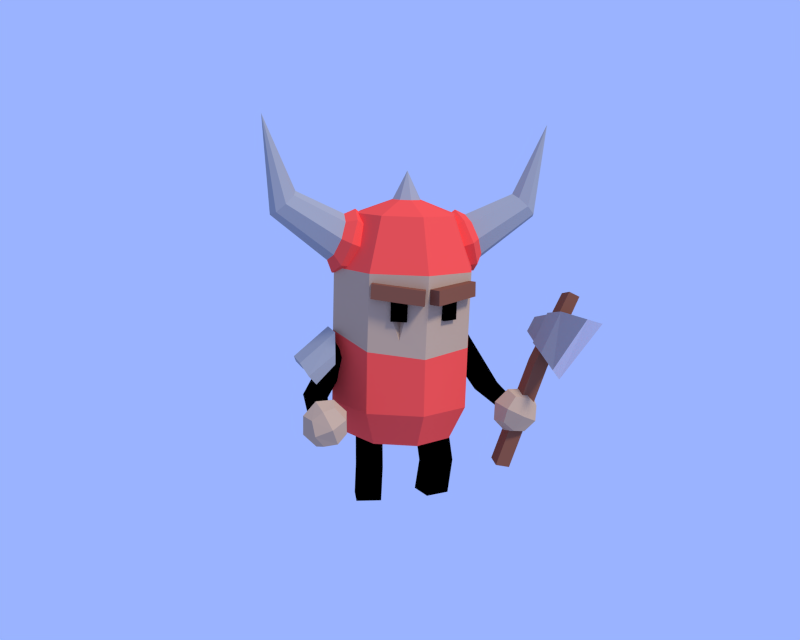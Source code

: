 # Source: Solder_viking.blend  (saved by Blender 2.69.0; exported with 4.5.12 LTS)
import bpy
from mathutils import Matrix  # noqa: F401  (used for matrix-valued properties, if any)

bpy.ops.wm.read_factory_settings(use_empty=True)
scene = bpy.context.scene
scene.name = 'Scene'

# ---- collections
col_collection_1 = bpy.data.collections.new('Collection 1'); scene.collection.children.link(col_collection_1)
col_collection_2 = bpy.data.collections.new('Collection 2'); scene.collection.children.link(col_collection_2)
col_collection_2.hide_render = True
col_collection_2.hide_viewport = True

# ---- materials (node trees are filled in below, after node groups)
mat_4 = bpy.data.materials.new('4')
mat_4.alpha_threshold = 0.0
mat_4.use_transparent_shadow = False
mat_4.diffuse_color = (0.3757, 0.3757, 0.3757, 1.0)
mat_4.roughness = 0.5
mat_4.specular_intensity = 0.0
mat_4.line_color = (0.0, 0.0, 0.0, 1.0)
mat_1 = bpy.data.materials.new('1')
mat_1.alpha_threshold = 0.0
mat_1.use_transparent_shadow = False
mat_1.diffuse_color = (1.0, 0.08921, 0.06944, 1.0)
mat_1.roughness = 0.5
mat_1.specular_intensity = 0.0
mat_1.line_color = (0.0, 0.0, 0.0, 1.0)
mat_2 = bpy.data.materials.new('2')
mat_2.alpha_threshold = 0.0
mat_2.use_transparent_shadow = False
mat_2.diffuse_color = (0.5815, 0.3945, 0.2513, 1.0)
mat_2.roughness = 0.5
mat_2.specular_intensity = 0.0
mat_2.line_color = (0.0, 0.0, 0.0, 1.0)
mat_6 = bpy.data.materials.new('6')
mat_6.alpha_threshold = 0.0
mat_6.use_transparent_shadow = False
mat_6.diffuse_color = (0.2582, 0.09306, 0.05286, 1.0)
mat_6.roughness = 0.5
mat_6.specular_intensity = 0.0
mat_6.line_color = (0.0, 0.0, 0.0, 1.0)
mat_3 = bpy.data.materials.new('3')
mat_3.alpha_threshold = 0.0
mat_3.use_transparent_shadow = False
mat_3.diffuse_color = (0.0, 0.0, 0.0, 1.0)
mat_3.roughness = 0.5
mat_3.specular_intensity = 0.0
mat_3.line_color = (0.0, 0.0, 0.0, 1.0)
mat_7 = bpy.data.materials.new('7')
mat_7.alpha_threshold = 0.0
mat_7.use_transparent_shadow = False
mat_7.roughness = 0.5
mat_7.specular_intensity = 0.0
mat_7.line_color = (0.0, 0.0, 0.0, 1.0)

# ---- material node trees

# ---- world
world_world = bpy.data.worlds.new('World'); scene.world = world_world
world_world.color = (0.3233, 0.4523, 1.0)
world_world.use_sun_shadow = False
world_world.sun_shadow_jitter_overblur = 0.0
world_world.cycles.sampling_method = 'MANUAL'
world_world.cycles.sample_map_resolution = 256
world_world.light_settings.ao_factor = 0.8133

# ---- cameras
cam_camera_001 = bpy.data.cameras.new('Camera.001')
cam_camera_001.clip_end = 100.0
cam_camera_001.lens = 35.0
cam_camera_001.sensor_width = 32.0
cam_camera_001.sensor_height = 18.0
cam_camera_001.display_size = 2.0
cam_camera_001.dof.focus_distance = 0.0
cam_camera_001.dof.aperture_fstop = 128.0

# ---- lights
light_spot = bpy.data.lights.new('Spot', 'SUN')
light_spot.transmission_factor = 0.0
light_spot.angle = 0.1993
light_spot.energy = 2.02
light_spot.shadow_buffer_clip_start = 0.5
light_spot.shadow_soft_size = 0.1
light_spot.shadow_cascade_max_distance = 1000.0
light_spot.cycles.use_multiple_importance_sampling = False

# ---- meshes
me_cube = bpy.data.meshes.new('Cube')
me_cube.from_pydata([(-1.02, -0.594, -2.023), (-1.02, -0.594, -0.2841), (-1.02, 0.5489, -2.023), (-1.02, 0.5489, -0.2841), (0.362, -0.594, -1.521), (0.7184, -0.594, -0.2841), (0.362, 0.5489, -1.521), (0.7184, 0.5489, -0.2841), (-1.085, -1.263, -2.645), (-1.097, -1.263, -1.381), (0.1785, -1.263, -1.487), (-0.07398, -1.263, -2.364), (-1.097, 1.098, -1.381), (-1.085, 1.098, -2.645), (0.1785, 1.098, -1.487), (-0.07398, 1.098, -2.364)], [], [(1, 3, 2, 0), (6, 2, 13, 15), (7, 5, 4, 6), (1, 0, 8, 9), (0, 2, 6, 4), (5, 7, 3, 1), (10, 9, 8, 11), (0, 4, 11, 8), (5, 1, 9, 10), (4, 5, 10, 11), (12, 14, 15, 13), (3, 7, 14, 12), (2, 3, 12, 13), (7, 6, 15, 14)])
me_cube.materials.append(mat_4)
me_cube.use_remesh_preserve_volume = False
me_cube.use_remesh_preserve_attributes = False
me_cube.use_mirror_vertex_groups = False
me_cube.update()
me_cube_000 = bpy.data.meshes.new('Cube.000')
me_cube_000.from_pydata([], [], [])
me_cube_000.materials.append(mat_1)
me_cube_000.materials.append(mat_2)
me_cube_000.materials.append(mat_4)
me_cube_000.materials.append(mat_6)
me_cube_000.use_remesh_preserve_volume = False
me_cube_000.use_remesh_preserve_attributes = False
me_cube_000.use_mirror_vertex_groups = False
me_cube_000.update()
me_cylinder_005 = bpy.data.meshes.new('Cylinder.005')
me_cylinder_005.from_pydata([(-0.6067, -0.194, 2.215), (-0.6248, 0.2162, 2.215), (-0.4429, -0.1793, 2.635), (-0.4603, 0.216, 2.635), (-0.6517, 0.009538, 2.123), (-0.4156, 0.01994, 2.727), (-0.5209, -0.2749, 2.425), (-0.5464, 0.3043, 2.425), (-0.5337, 0.01474, 2.425), (-0.972, -0.2788, 2.263), (-0.9961, 0.2686, 2.263), (-0.7534, -0.2592, 2.823), (-0.7766, 0.2683, 2.823), (-1.032, -0.007211, 2.14), (-0.717, 0.006664, 2.946), (-0.8575, -0.3867, 2.543), (-0.8915, 0.3862, 2.543), (-1.823, -0.2038, 2.91), (-1.056, -0.2016, 2.388), (-1.073, 0.1941, 2.388), (-0.8975, -0.1875, 2.793), (-0.9143, 0.1939, 2.793), (-1.099, -0.005288, 2.3), (-0.8712, 0.004741, 2.882), (-0.9727, -0.2796, 2.591), (-0.9973, 0.2791, 2.591), (-1.999, -0.1107, 4.068), (-1.834, 0.06945, 2.915), (-1.591, -0.194, 3.113), (-1.601, 0.06929, 3.118), (-1.879, -0.06822, 2.868), (-1.545, -0.0613, 3.16), (-1.705, -0.2576, 3.011), (-1.72, 0.1281, 3.018)], [], [(8, 5, 2, 6), (7, 3, 5, 8), (1, 7, 8, 4), (4, 8, 6, 0), (12, 16, 25, 21), (13, 9, 18, 22), (15, 11, 20, 24), (10, 13, 22, 19), (5, 3, 12, 14), (7, 1, 10, 16), (2, 5, 14, 11), (0, 6, 15, 9), (1, 4, 13, 10), (6, 2, 11, 15), (4, 0, 9, 13), (3, 7, 16, 12), (22, 18, 17, 30), (24, 20, 28, 32), (19, 22, 30, 27), (18, 24, 32, 17), (14, 12, 21, 23), (16, 10, 19, 25), (11, 14, 23, 20), (9, 15, 24, 18), (21, 25, 33, 29), (23, 21, 29, 31), (25, 19, 27, 33), (20, 23, 31, 28), (32, 28, 26), (27, 30, 26), (17, 32, 26), (28, 31, 26), (30, 17, 26), (29, 33, 26), (31, 29, 26), (33, 27, 26)])
me_cylinder_005.polygons.foreach_set('material_index', [0, 0, 0, 0, 0, 0, 0, 0, 0, 0, 0, 0, 0, 0, 0, 0, 3, 3, 3, 3, 0, 0, 0, 0, 3, 3, 3, 3, 3, 3, 3, 3, 3, 3, 3, 3])
me_cylinder_005.materials.append(mat_1)
me_cylinder_005.materials.append(mat_2)
me_cylinder_005.materials.append(mat_3)
me_cylinder_005.materials.append(mat_4)
me_cylinder_005.use_remesh_preserve_volume = False
me_cylinder_005.use_remesh_preserve_attributes = False
me_cylinder_005.use_mirror_vertex_groups = False
me_cylinder_005.update()
me_cylinder_003 = bpy.data.meshes.new('Cylinder.003')
me_cylinder_003.from_pydata([(-0.4559, -0.8572, 1.699), (-0.4559, -0.8572, 2.022), (-0.4202, -0.7768, 1.699), (-0.4202, -0.7768, 2.022), (-0.2608, -0.9437, 1.699), (-0.2608, -0.9437, 2.022), (-0.2251, -0.8633, 1.699), (-0.2251, -0.8633, 2.022), (-0.719, -0.8368, 2.165), (-0.09323, -1.151, 2.108), (-0.6487, -0.6545, 2.159), (-0.02298, -0.9684, 2.102), (-0.7249, -0.836, 1.979), (-0.09919, -1.15, 1.921), (-0.6547, -0.6538, 1.972), (-0.02894, -0.9676, 1.915)], [], [(1, 3, 2, 0), (7, 5, 4, 6), (5, 1, 0, 4), (0, 2, 6, 4), (5, 7, 3, 1), (9, 11, 10, 8), (15, 13, 12, 14), (13, 9, 8, 12), (8, 10, 14, 12), (13, 15, 11, 9)])
me_cylinder_003.polygons.foreach_set('material_index', [2, 2, 2, 2, 2, 3, 3, 3, 3, 3])
me_cylinder_003.materials.append(mat_1)
me_cylinder_003.materials.append(mat_2)
me_cylinder_003.materials.append(mat_3)
me_cylinder_003.materials.append(mat_6)
me_cylinder_003.use_remesh_preserve_volume = False
me_cylinder_003.use_remesh_preserve_attributes = False
me_cylinder_003.use_mirror_vertex_groups = False
me_cylinder_003.update()
me_cube_001 = bpy.data.meshes.new('Cube.001')
me_cube_001.from_pydata([(-0.602, -0.7972, -0.5804), (-0.602, -0.7972, 0.5889), (-0.3072, 0.4181, -0.2654), (-0.3397, 0.3983, 0.2912), (0.4095, -0.8839, -0.5804), (0.4095, -0.8839, 0.5889), (0.2899, 0.3577, -0.2499), (0.2417, 0.3707, 0.2899), (-0.442, -0.7482, 2.086), (-0.4408, -0.7873, 5.387), (-0.4804, -0.2117, 2.215), (-0.4408, -0.2832, 5.233), (0.1257, -0.8183, 2.218), (0.08618, -0.7873, 5.387), (0.08732, -0.2539, 2.275), (0.08618, -0.2832, 5.233), (-0.5419, -1.024, 2.623), (0.6463, -0.6224, -2.249), (0.6079, -0.05802, -2.193), (0.0786, -0.5524, -2.382), (0.04022, -0.01583, -2.252), (-0.5419, -1.024, 4.502), (-0.2762, 1.297, 3.219), (-0.2762, 1.239, 3.906), (0.2193, -1.024, 2.623), (0.2193, -1.024, 4.502), (-0.04632, 1.297, 3.219), (-0.04632, 1.239, 3.906), (-0.1613, -2.49, 2.009), (-0.1613, -3.56, 4.656), (-0.1613, -2.49, 2.009), (-0.1613, -3.56, 4.656), (-0.5419, -0.05062, 2.873), (-0.5419, -0.07468, 4.252), (0.2193, -0.07468, 4.252), (0.2193, -0.05062, 2.873), (-0.3966, 0.08755, 4.209), (0.07406, 0.1157, 2.916), (-0.3966, 0.1157, 2.916), (0.07406, 0.08755, 4.209), (-0.7804, -0.9473, 0.0001126), (-0.7471, -0.1983, 0.699), (-0.3921, 0.4888, 0.01322), (-0.721, -0.1785, -0.6966), (-0.04864, 0.4675, 0.3679), (0.3418, 0.4326, 0.02004), (-0.000462, 0.4755, -0.336), (0.5873, -0.2933, 0.7113), (0.5649, -1.057, 0.00628), (0.634, -0.3023, -0.6731), (-0.1047, -0.9733, 0.7337), (-0.1005, -0.9726, -0.7261), (-0.08642, -0.2357, 0.9811), (-0.03482, -0.228, -0.9654), (-0.1226, -1.272, 0.001928), (0.8965, -0.3055, 0.02368), (-2.431, 2.537, 1.059), (-1.021, -0.1573, -0.002361), (-0.8792, 2.189, 0.3018), (-0.8187, 2.365, -0.07529), (-0.3322, 2.148, 0.7265), (0.05969, 2.294, 0.5797), (0.06378, 2.611, 0.3141), (-0.0398, 2.687, -0.06457), (-0.4948, 2.676, -0.09582), (-0.6753, 1.938, 0.5651), (-2.316, 3.017, 0.9032), (-2.5, 2.402, 1.899), (-2.403, 2.819, 2.237), (-2.519, 3.288, 2.08), (-2.363, 3.617, 1.748), (-2.487, 3.424, 1.236), (-2.304, 2.216, 1.438), (-2.743, 2.906, 1.548), (-0.02868, -1.979, 2.223), (-0.2939, -1.979, 2.223), (-0.2939, -2.676, 4.602), (-0.02868, -2.676, 4.602)], [], [(57, 42, 2, 43), (3, 44, 60, 65), (55, 48, 4, 49), (54, 40, 0, 51), (53, 46, 6, 49), (52, 44, 3, 41), (9, 11, 10, 8), (11, 15, 14, 10), (15, 13, 12, 14), (13, 9, 8, 12), (12, 8, 19, 17), (75, 74, 30, 28), (34, 25, 24, 35), (23, 27, 26, 22), (36, 23, 22, 38), (10, 14, 18, 20), (8, 10, 20, 19), (14, 12, 17, 18), (19, 20, 18, 17), (38, 22, 26, 37), (39, 27, 23, 36), (31, 29, 28, 30), (77, 76, 29, 31), (74, 77, 31, 30), (76, 75, 28, 29), (25, 34, 33, 21), (16, 32, 35, 24), (21, 33, 32, 16), (39, 34, 35, 37), (27, 39, 37, 26), (34, 39, 36, 33), (32, 38, 37, 35), (33, 36, 38, 32), (9, 13, 15, 11), (50, 52, 41, 1), (5, 47, 52, 50), (47, 7, 44, 52), (51, 53, 49, 4), (0, 43, 53, 51), (43, 2, 46, 53), (48, 54, 51, 4), (5, 50, 54, 48), (50, 1, 40, 54), (45, 55, 49, 6), (7, 47, 55, 45), (47, 5, 48, 55), (6, 46, 64, 63), (45, 6, 63, 62), (7, 45, 62, 61), (40, 57, 43, 0), (1, 41, 57, 40), (41, 3, 42, 57), (65, 60, 67, 72), (63, 64, 71, 70), (59, 58, 56, 66), (62, 63, 70, 69), (46, 2, 59, 64), (42, 3, 65, 58), (44, 7, 61, 60), (2, 42, 58, 59), (73, 69, 70, 71), (56, 73, 71, 66), (72, 67, 73, 56), (67, 68, 69, 73), (64, 59, 66, 71), (60, 61, 68, 67), (61, 62, 69, 68), (58, 65, 72, 56), (21, 16, 75, 76), (24, 25, 77, 74), (25, 21, 76, 77), (16, 24, 74, 75)])
me_cube_001.polygons.foreach_set('material_index', [1, 4, 1, 1, 1, 1, 3, 3, 3, 3, 3, 5, 2, 2, 2, 3, 3, 3, 3, 2, 2, 2, 5, 5, 5, 2, 2, 2, 2, 2, 2, 2, 2, 3, 1, 1, 1, 1, 1, 1, 1, 1, 1, 1, 1, 1, 4, 4, 4, 1, 1, 1, 4, 4, 4, 4, 4, 4, 4, 4, 1, 1, 1, 1, 4, 4, 4, 4, 2, 2, 2, 2])
me_cube_001.materials.append(mat_1)
me_cube_001.materials.append(mat_2)
me_cube_001.materials.append(mat_4)
me_cube_001.materials.append(mat_6)
me_cube_001.materials.append(mat_3)
me_cube_001.materials.append(mat_7)
me_cube_001.use_remesh_preserve_volume = False
me_cube_001.use_remesh_preserve_attributes = False
me_cube_001.use_mirror_vertex_groups = False
me_cube_001.update()
me_cylinder_001 = bpy.data.meshes.new('Cylinder.001')
me_cylinder_001.from_pydata([(-4.441e-16, 0.9715, 1.622), (0.0, 1.0, 2.213), (0.7071, 0.6869, 1.556), (0.7071, 0.7071, 2.213), (1.0, -1.215e-08, 1.399), (1.0, -4.371e-08, 2.213), (0.7071, -0.6869, 1.241), (0.7071, -0.7071, 2.213), (-8.742e-08, -0.9715, 1.176), (-8.742e-08, -1.0, 2.213), (-0.7071, -0.6869, 1.241), (-0.7071, -0.7071, 2.213), (-1.0, 4.19e-08, 1.399), (-1.0, 1.192e-08, 2.213), (-0.7071, 0.6869, 1.556), (-0.7071, 0.7071, 2.213), (-8.497e-09, 0.9943, 0.4572), (0.7031, 0.7031, 0.4572), (0.9943, -4.287e-08, 0.4572), (0.7031, -0.7031, 0.4572), (-9.542e-08, -0.9943, 0.4572), (-0.7031, -0.7031, 0.4572), (-0.9943, 1.245e-08, 0.4572), (-0.7031, 0.7031, 0.4572), (-9.109e-09, 0.7731, 0.00759), (0.5467, 0.5467, 0.00759), (0.7731, -3.168e-08, 0.00759), (0.5467, -0.5467, 0.00759), (-7.67e-08, -0.7731, 0.00759), (-0.5467, -0.5467, 0.00759), (-0.7731, 1.134e-08, 0.00759), (-0.5467, 0.5467, 0.00759), (0.5028, 0.5028, 2.895), (-2.529e-09, 0.7111, 2.895), (0.7111, -2.96e-08, 2.895), (0.5028, -0.5028, 2.895), (-6.47e-08, -0.7111, 2.895), (-0.5028, -0.5028, 2.895), (-0.7111, 9.959e-09, 2.895), (-0.5028, 0.5028, 2.895), (-0.2548, 0.1274, 0.05837), (-0.2898, -0.05273, -0.4394), (-0.3195, -0.2057, 0.1178), (-0.3545, -0.3859, -0.38), (-0.5976, 0.194, 0.05837), (-0.6326, 0.0139, -0.4394), (-0.6624, -0.1391, 0.1178), (-0.6974, -0.3192, -0.38), (0.3681, -0.3874, -0.38), (0.3308, -0.2077, 0.1178), (0.2992, -0.05504, -0.4394), (0.262, 0.1246, 0.05837), (0.71, -0.3165, -0.38), (0.6728, -0.1368, 0.1178), (0.6412, 0.01584, -0.4394), (0.6039, 0.1955, 0.05837), (-0.6799, -0.2292, -0.8735), (-0.337, -0.2958, -0.8735), (-0.2712, 0.04303, -0.8766), (-0.614, 0.1097, -0.8766), (0.2794, 0.04048, -0.8766), (0.3495, -0.2975, -0.8735), (0.6214, 0.1114, -0.8766), (0.6914, -0.2267, -0.8735), (0.1414, 0.1414, 3.07), (-3.552e-08, 0.1999, 3.07), (0.1999, -8.324e-09, 3.07), (0.1414, -0.1414, 3.07), (-5.3e-08, -0.1999, 3.07), (-0.1414, -0.1414, 3.07), (-0.1999, 2.8e-09, 3.07), (-0.1414, 0.1414, 3.07), (-4.005e-08, 0.0, 3.433), (-0.3247, -0.8447, 1.396), (-0.2664, -0.8776, 1.658), (-0.4133, -0.8177, 1.647), (-0.2979, -0.7535, 1.632)], [], [(0, 1, 3, 2), (2, 3, 5, 4), (4, 5, 7, 6), (6, 7, 9, 8), (8, 9, 74, 73), (10, 11, 13, 12), (9, 7, 35, 36), (14, 15, 1, 0), (12, 13, 15, 14), (14, 0, 16, 23), (23, 16, 24, 31), (0, 2, 17, 16), (4, 6, 19, 18), (10, 12, 22, 21), (6, 8, 20, 19), (12, 14, 23, 22), (2, 4, 18, 17), (8, 10, 21, 20), (24, 25, 26, 27, 28, 29, 30, 31), (21, 22, 30, 29), (19, 20, 28, 27), (17, 18, 26, 25), (22, 23, 31, 30), (20, 21, 29, 28), (18, 19, 27, 26), (16, 17, 25, 24), (15, 13, 38, 39), (5, 3, 32, 34), (11, 9, 36, 37), (1, 15, 39, 33), (3, 1, 33, 32), (7, 5, 34, 35), (13, 11, 37, 38), (45, 41, 58, 59), (44, 40, 41, 45), (46, 44, 45, 47), (42, 40, 44, 46), (42, 46, 47, 43), (40, 42, 43, 41), (49, 51, 50, 48), (51, 55, 54, 50), (55, 53, 52, 54), (53, 49, 48, 52), (48, 50, 60, 61), (53, 55, 51, 49), (34, 32, 64, 66), (36, 35, 67, 68), (38, 37, 69, 70), (33, 39, 71, 65), (32, 33, 65, 64), (35, 34, 66, 67), (37, 36, 68, 69), (39, 38, 70, 71), (56, 59, 58, 57), (61, 60, 62, 63), (43, 47, 56, 57), (41, 43, 57, 58), (50, 54, 62, 60), (52, 48, 61, 63), (54, 52, 63, 62), (47, 45, 59, 56), (71, 70, 72), (69, 68, 72), (67, 66, 72), (64, 65, 72), (65, 71, 72), (70, 69, 72), (68, 67, 72), (66, 64, 72), (11, 10, 73, 75), (11, 75, 74, 9), (10, 8, 73), (75, 73, 76), (74, 75, 76), (73, 74, 76)])
me_cylinder_001.polygons.foreach_set('material_index', [1, 1, 1, 1, 1, 1, 0, 1, 1, 0, 0, 0, 0, 0, 0, 0, 0, 0, 0, 0, 0, 0, 0, 0, 0, 0, 0, 0, 0, 0, 0, 0, 0, 2, 2, 2, 2, 2, 2, 2, 2, 2, 2, 2, 2, 0, 0, 0, 0, 0, 0, 0, 0, 2, 2, 2, 2, 2, 2, 2, 2, 4, 4, 4, 4, 4, 4, 4, 4, 1, 1, 1, 1, 1, 1])
me_cylinder_001.materials.append(mat_1)
me_cylinder_001.materials.append(mat_2)
me_cylinder_001.materials.append(mat_3)
me_cylinder_001.materials.append(mat_6)
me_cylinder_001.materials.append(mat_4)
me_cylinder_001.use_remesh_preserve_volume = False
me_cylinder_001.use_remesh_preserve_attributes = False
me_cylinder_001.use_mirror_vertex_groups = False
me_cylinder_001.update()
me_cube_002 = bpy.data.meshes.new('Cube.002')
me_cube_002.from_pydata([(-2.599, -0.7972, -1.494), (-3.484, -0.7972, -0.7289), (-2.933, 0.4161, -1.504), (-3.431, 0.3914, -1.02), (-3.261, -0.8839, -2.259), (-4.146, -0.8839, -1.494), (-3.434, 0.3409, -2.054), (-3.903, 0.3571, -1.569), (-2.922, -0.9473, -0.9791), (-3.472, -0.1983, -0.5472), (-3.127, 0.5041, -1.197), (-2.434, -0.1785, -1.48), (-3.74, 0.4776, -1.232), (-3.731, 0.4342, -1.883), (-3.117, 0.4876, -1.85), (-4.354, -0.2933, -1.548), (-3.807, -1.057, -1.993), (-3.338, -0.3023, -2.489), (-3.919, -0.9733, -1.01), (-2.817, -0.9726, -1.968), (-4.118, -0.2357, -0.8624), (-2.679, -0.228, -2.175), (-3.354, -1.272, -1.475), (-4.037, -0.3055, -2.232), (-2.643, 2.537, 0.9617), (-2.763, -0.1573, -0.7991), (-3.085, 2.189, -0.7071), (-2.84, 2.365, -0.9995), (-3.765, 2.148, -0.843), (-3.91, 2.294, -1.235), (-3.712, 2.611, -1.412), (-3.357, 2.687, -1.582), (-3.036, 2.676, -1.258), (-3.418, 1.938, -0.6891), (-2.6, 3.017, 0.7734), (-3.233, 2.402, 1.563), (-3.553, 2.819, 1.711), (-3.358, 3.288, 1.697), (-3.209, 3.617, 1.362), (-2.74, 3.424, 1.12), (-3.013, 2.216, 1.114), (-2.809, 2.906, 1.518)], [], [(25, 11, 2, 10), (3, 33, 28, 12), (23, 17, 4, 16), (22, 19, 0, 8), (21, 17, 6, 14), (20, 9, 3, 12), (18, 1, 9, 20), (5, 18, 20, 15), (15, 20, 12, 7), (19, 4, 17, 21), (0, 19, 21, 11), (11, 21, 14, 2), (16, 4, 19, 22), (5, 16, 22, 18), (18, 22, 8, 1), (13, 6, 17, 23), (7, 13, 23, 15), (15, 23, 16, 5), (6, 31, 32, 14), (13, 30, 31, 6), (7, 29, 30, 13), (8, 0, 11, 25), (1, 8, 25, 9), (9, 25, 10, 3), (33, 40, 35, 28), (31, 38, 39, 32), (27, 34, 24, 26), (30, 37, 38, 31), (14, 32, 27, 2), (10, 26, 33, 3), (12, 28, 29, 7), (2, 27, 26, 10), (41, 39, 38, 37), (24, 34, 39, 41), (40, 24, 41, 35), (35, 41, 37, 36), (32, 39, 34, 27), (28, 35, 36, 29), (29, 36, 37, 30), (26, 24, 40, 33)])
me_cube_002.polygons.foreach_set('material_index', [1, 4, 1, 1, 1, 1, 1, 1, 1, 1, 1, 1, 1, 1, 1, 1, 1, 1, 4, 4, 4, 1, 1, 1, 4, 4, 4, 4, 4, 4, 4, 4, 1, 1, 1, 1, 4, 4, 4, 4])
me_cube_002.materials.append(mat_1)
me_cube_002.materials.append(mat_2)
me_cube_002.materials.append(mat_4)
me_cube_002.materials.append(mat_6)
me_cube_002.materials.append(mat_3)
me_cube_002.use_remesh_preserve_volume = False
me_cube_002.use_remesh_preserve_attributes = False
me_cube_002.use_mirror_vertex_groups = False
me_cube_002.update()
me_cylinder_000 = bpy.data.meshes.new('Cylinder.000')
me_cylinder_000.from_pydata([(-1.965, -1.742, -2.956), (0.4488, -0.8563, -6.098), (-1.971, -0.9474, -6.809), (0.4551, -1.651, -2.245), (-0.7625, -0.72, -7.336), (-0.7533, -1.879, -1.719), (-0.7565, -2.042, -0.1988), (-0.7348, -2.262, -2.384), (-0.7473, -0.6787, -10.06), (-0.769, -0.458, -7.877), (-2.399, -0.9895, -9.342), (0.9084, -0.8651, -8.371), (-2.421, -0.7688, -7.158), (0.8867, -0.6444, -6.186), (-2.391, -2.076, -4.075), (0.917, -1.952, -3.103), (-2.412, -1.855, -1.89), (0.8953, -1.731, -0.9183)], [], [(9, 12, 2, 4), (12, 16, 0, 2), (13, 9, 4, 1), (6, 17, 3, 5), (4, 5, 3, 1), (2, 0, 5, 4), (17, 13, 1, 3), (10, 12, 9, 8), (14, 10, 8, 7), (16, 14, 7, 6), (12, 10, 14, 16), (17, 15, 11, 13), (16, 6, 5, 0), (8, 9, 13, 11), (7, 8, 11, 15), (6, 7, 15, 17)])
me_cylinder_000.polygons.foreach_set('material_index', [2, 2, 2, 2, 0, 0, 2, 2, 2, 2, 2, 2, 2, 2, 2, 2])
me_cylinder_000.materials.append(mat_1)
me_cylinder_000.materials.append(mat_2)
me_cylinder_000.materials.append(mat_4)
me_cylinder_000.use_remesh_preserve_volume = False
me_cylinder_000.use_remesh_preserve_attributes = False
me_cylinder_000.use_mirror_vertex_groups = False
me_cylinder_000.update()
me_cylinder_004 = bpy.data.meshes.new('Cylinder.004')
me_cylinder_004.from_pydata([(-0.5967, -0.834, 1.776), (-0.2506, -0.9527, 2.096), (-0.5644, -0.7523, 1.772), (-0.2183, -0.871, 2.092), (-0.4643, -0.8947, 1.63), (-0.1182, -1.013, 1.949), (-0.432, -0.813, 1.626), (-0.08584, -0.9318, 1.945), (-0.4214, -0.884, 2.108), (-0.1322, -1.0, 1.741), (-0.3918, -0.8012, 2.105), (-0.1026, -0.9175, 1.738), (-0.5799, -0.8318, 1.983), (-0.2907, -0.9481, 1.616), (-0.5504, -0.749, 1.98), (-0.2612, -0.8653, 1.614)], [], [(1, 3, 2, 0), (7, 5, 4, 6), (5, 1, 0, 4), (0, 2, 6, 4), (5, 7, 3, 1), (9, 11, 10, 8), (15, 13, 12, 14), (13, 9, 8, 12), (8, 10, 14, 12), (13, 15, 11, 9)])
me_cylinder_004.polygons.foreach_set('material_index', [2, 2, 2, 2, 2, 2, 2, 2, 2, 2])
me_cylinder_004.materials.append(mat_1)
me_cylinder_004.materials.append(mat_2)
me_cylinder_004.materials.append(mat_3)
me_cylinder_004.use_remesh_preserve_volume = False
me_cylinder_004.use_remesh_preserve_attributes = False
me_cylinder_004.use_mirror_vertex_groups = False
me_cylinder_004.update()

# ---- objects
ob_cube_003 = bpy.data.objects.new('Cube.003', me_cube)
ob_cube_001 = bpy.data.objects.new('Cube.001', me_cube_000)
ob_cylinder_005 = bpy.data.objects.new('Cylinder.005', me_cylinder_005)
ob_spot = bpy.data.objects.new('Spot', light_spot)
ob_camera = bpy.data.objects.new('Camera', cam_camera_001)
ob_cylinder_002 = bpy.data.objects.new('Cylinder.002', me_cylinder_003)
ob_cube = bpy.data.objects.new('Cube', me_cube_001)
ob_cylinder = bpy.data.objects.new('Cylinder', me_cylinder_001)
ob_cube_002 = bpy.data.objects.new('Cube.002', me_cube_002)
ob_cylinder_004 = bpy.data.objects.new('Cylinder.004', me_cylinder_000)
ob_cylinder_003 = bpy.data.objects.new('Cylinder.003', me_cylinder_004)

# ---- transforms, parenting, visibility, modifiers, constraints
ob_cube_003.location = (-1.113, 0.01181, 1.219)
ob_cube_003.rotation_euler = (4.209e-08, -0.7052, -1.144e-07)
ob_cube_003.scale = (0.3224, 0.3224, 0.1124)
ob_cube_003.lineart.crease_threshold = 0.0
ob_cube_001.location = (-0.9607, -1.154, 0.6226)
ob_cube_001.scale = (0.2935, 0.2935, 0.2935)
ob_cube_001.lineart.crease_threshold = 0.0
ob_cylinder_005.location = (0.0, 0.0, 0.0)
ob_cylinder_005.scale = (0.8977, 0.8977, 0.9559)
ob_cylinder_005.lineart.crease_threshold = 0.0
_m = ob_cylinder_005.modifiers.new('Mirror', 'MIRROR')
ob_spot.location = (5.49, -10.47, 13.2)
ob_spot.rotation_euler = (0.5583, 0.4548, -0.07709)
ob_spot.lineart.crease_threshold = 0.0
ob_camera.location = (-3.428, -10.22, 3.533)
ob_camera.rotation_euler = (1.378, -0.02986, -0.3146)
ob_camera.lineart.crease_threshold = 0.0
ob_cylinder_002.location = (0.0, 0.0, -0.05089)
ob_cylinder_002.scale = (0.8977, 0.8977, 0.9559)
ob_cylinder_002.lineart.crease_threshold = 0.0
_m = ob_cylinder_002.modifiers.new('Mirror', 'MIRROR')
ob_cube.location = (1.201, -0.8074, 0.4306)
ob_cube.rotation_euler = (0.0, 0.4289, 0.0)
ob_cube.scale = (0.2935, 0.2935, 0.2935)
ob_cube.lineart.crease_threshold = 0.0
ob_cylinder.location = (0.0, 0.0, 0.0)
ob_cylinder.scale = (0.8977, 0.8977, 0.9559)
ob_cylinder.lineart.crease_threshold = 0.0
ob_cube_002.location = (-0.09791, -0.8074, 0.4306)
ob_cube_002.rotation_euler = (0.0, 0.4289, 0.0)
ob_cube_002.scale = (0.2935, 0.2935, 0.2935)
ob_cube_002.lineart.crease_threshold = 0.0
ob_cylinder_004.location = (-0.5269, 2.094, 0.8286)
ob_cylinder_004.rotation_euler = (-0.9781, 1.571, 0.0)
ob_cylinder_004.scale = (0.7605, 0.7605, 0.1098)
ob_cylinder_004.lineart.crease_threshold = 0.0
ob_cylinder_003.location = (0.0, 0.0, -0.05089)
ob_cylinder_003.scale = (0.8977, 0.8977, 0.9559)
ob_cylinder_003.lineart.crease_threshold = 0.0
_m = ob_cylinder_003.modifiers.new('Mirror', 'MIRROR')

# ---- collection membership
col_collection_1.objects.link(ob_cube_003)
col_collection_1.objects.link(ob_cube_001)
col_collection_1.objects.link(ob_cylinder_005)
col_collection_1.objects.link(ob_spot)
col_collection_1.objects.link(ob_camera)
col_collection_1.objects.link(ob_cylinder_002)
col_collection_1.objects.link(ob_cube)
col_collection_1.objects.link(ob_cylinder)
col_collection_1.objects.link(ob_cube_002)
col_collection_2.objects.link(ob_cylinder_004)
col_collection_2.objects.link(ob_cylinder_003)

# ---- scene / render settings (as saved in the file)
scene.camera = ob_camera
scene.frame_start = 1; scene.frame_end = 250; scene.frame_set(1)
scene.render.engine = 'BLENDER_EEVEE_NEXT'
scene.render.resolution_x = 1000
scene.render.resolution_y = 800
scene.render.dither_intensity = 0.0
scene.cycles.use_denoising = False
scene.cycles.samples = 10
scene.cycles.sampling_pattern = 'TABULATED_SOBOL'
scene.cycles.light_sampling_threshold = 0.0
scene.cycles.use_adaptive_sampling = False
scene.cycles.use_light_tree = False
scene.cycles.blur_glossy = 0.0
scene.cycles.volume_bounces = 1
scene.cycles.pixel_filter_type = 'GAUSSIAN'
scene.cycles.sample_clamp_indirect = 0.0
scene.view_settings.view_transform = 'Standard'
bpy.context.view_layer.update()
